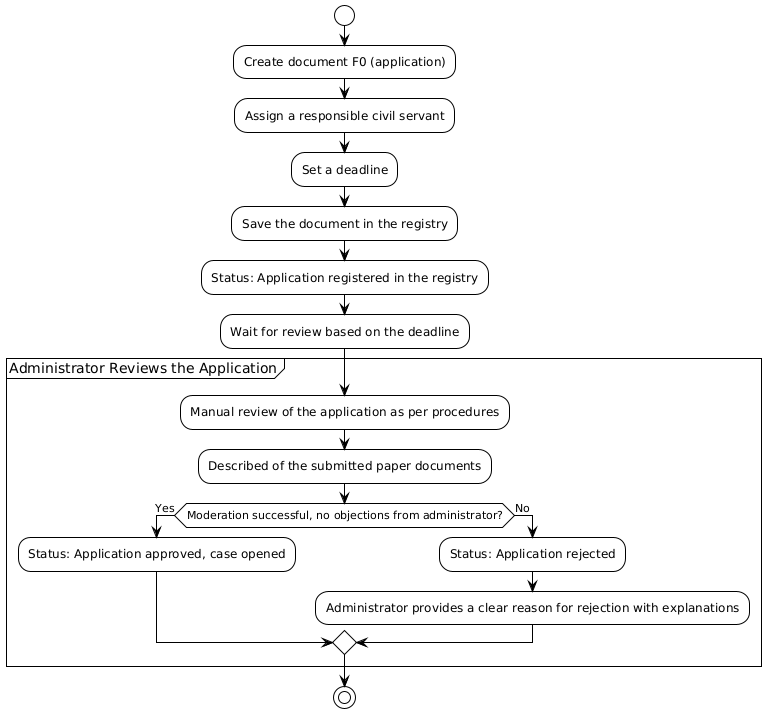

The diagram above was rendered by PlantUML. Its source (embedded in the PNG):
@startuml
!theme plain
start

:Create document F0 (application);
:Assign a responsible civil servant;
:Set a deadline;
:Save the document in the registry;
:Status: Application registered in the registry;

:Wait for review based on the deadline;

partition "Administrator Reviews the Application" {
    :Manual review of the application as per procedures;
    :Described of the submitted paper documents;
    if (Moderation successful, no objections from administrator?) then (Yes)
        :Status: Application approved, case opened;
    else (No)
        :Status: Application rejected;
        :Administrator provides a clear reason for rejection with explanations;
    endif
}

stop
@enduml